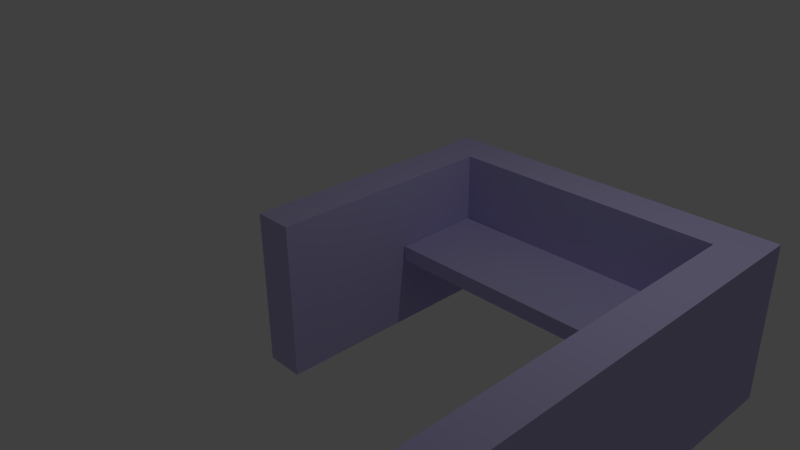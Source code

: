 # Source: Cubicle.blend  (saved by Blender 2.72.0; exported with 4.5.12 LTS)
import bpy
from mathutils import Matrix  # noqa: F401  (used for matrix-valued properties, if any)

bpy.ops.wm.read_factory_settings(use_empty=True)
scene = bpy.context.scene
scene.name = 'Scene'

# ---- collections
col_collection_1 = bpy.data.collections.new('Collection 1'); scene.collection.children.link(col_collection_1)

# ---- materials (node trees are filled in below, after node groups)
mat_matbank = bpy.data.materials.new('matBank')
mat_matbank.alpha_threshold = 0.0
mat_matbank.use_transparent_shadow = False
mat_matbank.diffuse_color = (0.5433, 0.504, 0.8, 1.0)
mat_matbank.roughness = 0.5
mat_matbank.line_color = (0.0, 0.0, 0.0, 1.0)

# ---- material node trees

# ---- world
world_world = bpy.data.worlds.new('World'); scene.world = world_world
world_world.color = (0.05088, 0.05088, 0.05088)
world_world.use_sun_shadow = False
world_world.sun_shadow_jitter_overblur = 0.0
world_world.cycles.sampling_method = 'MANUAL'
world_world.cycles.sample_map_resolution = 256

# ---- cameras
cam_camera = bpy.data.cameras.new('Camera')
cam_camera.clip_end = 100.0
cam_camera.lens = 35.0
cam_camera.sensor_width = 32.0
cam_camera.sensor_height = 18.0
cam_camera.ortho_scale = 7.314
cam_camera.dof.focus_distance = 0.0
cam_camera.dof.aperture_fstop = 128.0

# ---- lights
light_lamp = bpy.data.lights.new('Lamp', 'POINT')
light_lamp.transmission_factor = 0.0
light_lamp.cutoff_distance = 30.0
light_lamp.energy = 100.0
light_lamp.shadow_buffer_clip_start = 1.001
light_lamp.shadow_soft_size = 0.1
light_lamp.shadow_maximum_resolution = 0.006
light_lamp.use_absolute_resolution = True
light_lamp.cycles.use_multiple_importance_sampling = False

# ---- meshes
me_cube_003 = bpy.data.meshes.new('Cube.003')
me_cube_003.from_pydata([(-0.7699, -1.0, -1.0), (-0.7699, 0.9774, -1.0), (0.9773, 0.9774, -1.0), (0.9773, -1.0, -1.0), (-0.7699, -1.0, 1.0), (-0.7699, 0.9774, 1.0), (0.9773, 0.9774, 1.0), (0.9773, -1.0, 1.0), (-0.7699, 0.9925, -10.0), (-0.7776, -4.001, -10.0), (-1.028, -4.001, -10.0), (-1.023, 0.9925, -10.0), (-0.7699, 0.9925, 10.0), (-0.7776, -4.001, 10.0), (-1.028, -4.001, 10.0), (-1.023, 0.9925, 10.0), (-1.023, 1.826, -10.0), (0.9773, 1.82, -10.0), (0.9773, 0.9594, -10.0), (-1.023, 1.826, 10.0), (0.9773, 1.82, 10.0), (0.9773, 0.9872, 10.0), (1.227, 1.82, -10.0), (1.227, -8.18, -10.0), (0.9773, -8.18, -10.0), (1.227, 1.82, 10.0), (1.227, -8.18, 10.0), (0.9773, -8.18, 10.0), (-0.7699, 1.826, -10.0), (-0.7699, 1.826, 10.0), (1.227, 0.9594, -10.0), (1.227, 0.9872, 10.0)], [], [(4, 5, 1, 0), (5, 6, 2, 1), (6, 7, 3, 2), (7, 4, 0, 3), (0, 1, 2, 3), (7, 6, 5, 4), (9, 13, 14, 10), (18, 21, 20, 17), (19, 16, 11, 15), (8, 12, 15, 11), (30, 31, 26, 23), (23, 26, 27, 24), (22, 30, 18, 17), (31, 21, 27, 26), (16, 28, 8, 11), (25, 22, 17, 20), (16, 19, 29, 28), (30, 23, 24, 18), (12, 15, 14, 13), (10, 14, 15, 11), (19, 15, 12, 29), (8, 12, 13, 9), (24, 27, 21, 18), (25, 20, 21, 31), (22, 25, 31, 30), (28, 29, 20, 17), (29, 12, 21, 20), (8, 28, 17, 18), (18, 21, 12, 8)])
me_cube_003.materials.append(mat_matbank)
me_cube_003.materials.append(None)
me_cube_003.use_remesh_preserve_volume = False
me_cube_003.use_remesh_preserve_attributes = False
me_cube_003.use_mirror_vertex_groups = False
me_cube_003.update()

# ---- objects
ob_cube_001 = bpy.data.objects.new('Cube.001', me_cube_003)
ob_lamp = bpy.data.objects.new('Lamp', light_lamp)
ob_camera = bpy.data.objects.new('Camera', cam_camera)

# ---- transforms, parenting, visibility, modifiers, constraints
ob_cube_001.location = (1.805, 0.9004, 0.0)
ob_cube_001.scale = (2.0, 0.6, 0.1)
ob_cube_001.lineart.crease_threshold = 0.0
ob_lamp.location = (4.076, 1.005, 5.904)
ob_lamp.rotation_euler = (0.6503, 0.05522, 1.866)
ob_lamp.lock_rotations_4d = False
ob_lamp.empty_display_type = 'ARROWS'
ob_lamp.color = (0.0, 0.0, 0.0, 0.0)
ob_lamp.lineart.crease_threshold = 0.0
ob_camera.location = (7.481, -6.508, 5.344)
ob_camera.rotation_euler = (1.109, 0.01082, 0.8149)
ob_camera.lock_rotations_4d = False
ob_camera.empty_display_type = 'ARROWS'
ob_camera.color = (0.0, 0.0, 0.0, 0.0)
ob_camera.display_type = 'WIRE'
ob_camera.lineart.crease_threshold = 0.0

# ---- collection membership
col_collection_1.objects.link(ob_cube_001)
col_collection_1.objects.link(ob_lamp)
col_collection_1.objects.link(ob_camera)

# ---- scene / render settings (as saved in the file)
scene.camera = ob_camera
scene.frame_start = 1; scene.frame_end = 250; scene.frame_set(1)
scene.render.engine = 'BLENDER_EEVEE_NEXT'
scene.render.resolution_percentage = 50
scene.render.dither_intensity = 0.0
scene.cycles.use_denoising = False
scene.cycles.samples = 10
scene.cycles.sampling_pattern = 'TABULATED_SOBOL'
scene.cycles.light_sampling_threshold = 0.0
scene.cycles.use_adaptive_sampling = False
scene.cycles.use_light_tree = False
scene.cycles.blur_glossy = 0.0
scene.cycles.pixel_filter_type = 'GAUSSIAN'
scene.cycles.sample_clamp_indirect = 0.0
scene.view_settings.view_transform = 'Standard'
bpy.context.view_layer.update()
